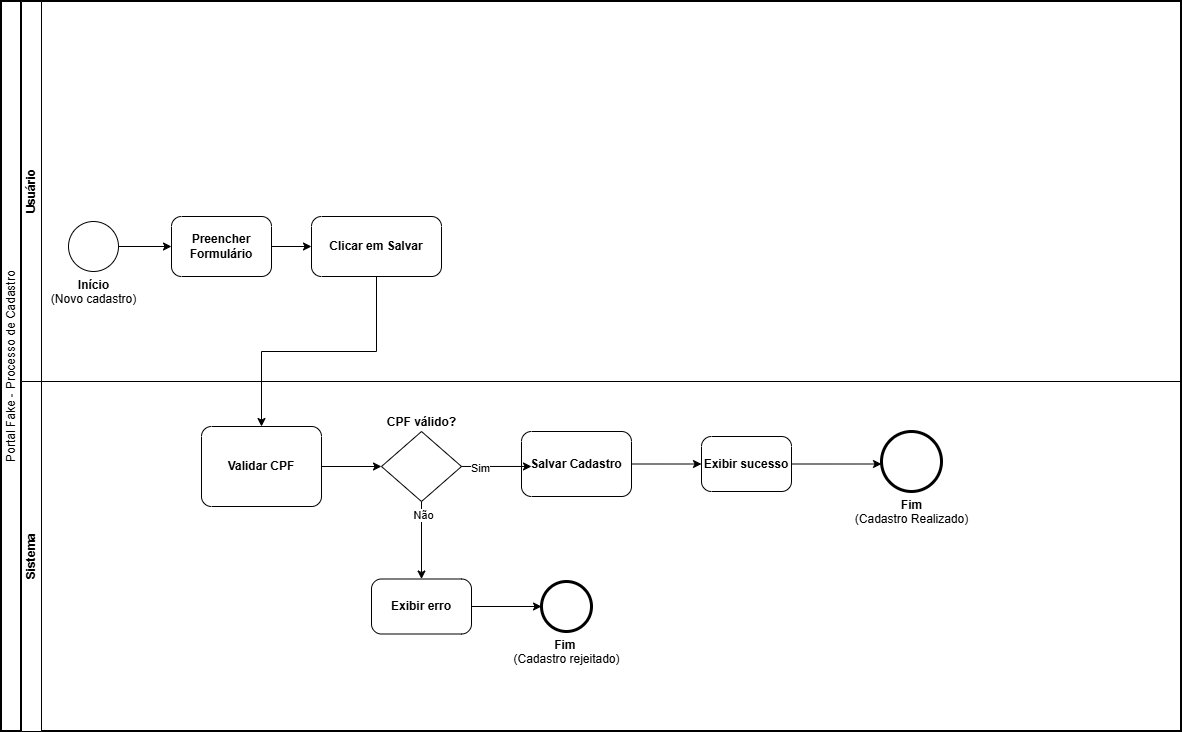

The diagram above was exported from draw.io. Its source (the exported page's mxGraphModel, read from the mxfile embedded in the PNG):
<mxGraphModel dx="2028" dy="1899" grid="1" gridSize="10" guides="1" tooltips="1" connect="1" arrows="1" fold="1" page="1" pageScale="1" pageWidth="827" pageHeight="1169" math="0" shadow="0">
  <root>
    <mxCell id="0" />
    <mxCell id="1" parent="0" />
    <mxCell id="YEW3sTCYYteZsAqXox79-2" parent="1" style="swimlane;html=1;startSize=20;fontStyle=0;collapsible=0;horizontal=0;swimlaneLine=1;swimlaneFillColor=#ffffff;strokeWidth=2;whiteSpace=wrap;" value="Portal Fake - Processo de Cadastro" vertex="1">
      <mxGeometry height="730" width="1180" x="-490" y="-10" as="geometry" />
    </mxCell>
    <mxCell id="YEW3sTCYYteZsAqXox79-3" parent="YEW3sTCYYteZsAqXox79-2" style="swimlane;startSize=20;horizontal=0;html=1;whiteSpace=wrap;" value="Usuário" vertex="1">
      <mxGeometry height="380" width="1160" x="20" as="geometry" />
    </mxCell>
    <mxCell id="YEW3sTCYYteZsAqXox79-5" parent="YEW3sTCYYteZsAqXox79-3" style="points=[[0.145,0.145,0],[0.5,0,0],[0.855,0.145,0],[1,0.5,0],[0.855,0.855,0],[0.5,1,0],[0.145,0.855,0],[0,0.5,0]];shape=mxgraph.bpmn.event;html=1;verticalLabelPosition=bottom;labelBackgroundColor=#ffffff;verticalAlign=top;align=center;perimeter=ellipsePerimeter;outlineConnect=0;aspect=fixed;outline=standard;symbol=general;" value="&lt;b&gt;Início&lt;/b&gt;&lt;div&gt;(Novo cadastro)&lt;/div&gt;" vertex="1">
      <mxGeometry height="50" width="50" x="47" y="220" as="geometry" />
    </mxCell>
    <mxCell id="YEW3sTCYYteZsAqXox79-6" parent="YEW3sTCYYteZsAqXox79-3" style="points=[[0.25,0,0],[0.5,0,0],[0.75,0,0],[1,0.25,0],[1,0.5,0],[1,0.75,0],[0.75,1,0],[0.5,1,0],[0.25,1,0],[0,0.75,0],[0,0.5,0],[0,0.25,0]];shape=mxgraph.bpmn.task2;whiteSpace=wrap;rectStyle=rounded;size=10;html=1;container=1;expand=0;collapsible=0;taskMarker=abstract;" value="&lt;b&gt;Preencher Formulário&lt;/b&gt;" vertex="1">
      <mxGeometry height="60" width="100" x="150" y="215" as="geometry" />
    </mxCell>
    <mxCell id="YEW3sTCYYteZsAqXox79-7" parent="YEW3sTCYYteZsAqXox79-3" style="points=[[0.25,0,0],[0.5,0,0],[0.75,0,0],[1,0.25,0],[1,0.5,0],[1,0.75,0],[0.75,1,0],[0.5,1,0],[0.25,1,0],[0,0.75,0],[0,0.5,0],[0,0.25,0]];shape=mxgraph.bpmn.task2;whiteSpace=wrap;rectStyle=rounded;size=10;html=1;container=1;expand=0;collapsible=0;taskMarker=abstract;" value="&lt;b&gt;Clicar em Salvar&lt;/b&gt;" vertex="1">
      <mxGeometry height="60" width="130" x="290" y="215" as="geometry" />
    </mxCell>
    <mxCell id="YEW3sTCYYteZsAqXox79-15" edge="1" parent="YEW3sTCYYteZsAqXox79-3" source="YEW3sTCYYteZsAqXox79-5" style="edgeStyle=orthogonalEdgeStyle;rounded=0;orthogonalLoop=1;jettySize=auto;html=1;entryX=0;entryY=0.5;entryDx=0;entryDy=0;entryPerimeter=0;" target="YEW3sTCYYteZsAqXox79-6">
      <mxGeometry relative="1" as="geometry" />
    </mxCell>
    <mxCell id="YEW3sTCYYteZsAqXox79-16" edge="1" parent="YEW3sTCYYteZsAqXox79-3" source="YEW3sTCYYteZsAqXox79-6" style="edgeStyle=orthogonalEdgeStyle;rounded=0;orthogonalLoop=1;jettySize=auto;html=1;entryX=0;entryY=0.5;entryDx=0;entryDy=0;entryPerimeter=0;" target="YEW3sTCYYteZsAqXox79-7">
      <mxGeometry relative="1" as="geometry" />
    </mxCell>
    <mxCell id="YEW3sTCYYteZsAqXox79-4" parent="YEW3sTCYYteZsAqXox79-2" style="swimlane;startSize=20;horizontal=0;html=1;whiteSpace=wrap;" value="Sistema" vertex="1">
      <mxGeometry height="350" width="1160" x="20" y="380" as="geometry" />
    </mxCell>
    <mxCell id="YEW3sTCYYteZsAqXox79-8" parent="YEW3sTCYYteZsAqXox79-4" style="points=[[0.25,0,0],[0.5,0,0],[0.75,0,0],[1,0.25,0],[1,0.5,0],[1,0.75,0],[0.75,1,0],[0.5,1,0],[0.25,1,0],[0,0.75,0],[0,0.5,0],[0,0.25,0]];shape=mxgraph.bpmn.task2;whiteSpace=wrap;rectStyle=rounded;size=10;html=1;container=1;expand=0;collapsible=0;taskMarker=abstract;" value="&lt;b&gt;Validar CPF&lt;/b&gt;" vertex="1">
      <mxGeometry height="80" width="120" x="180" y="45" as="geometry" />
    </mxCell>
    <mxCell id="YEW3sTCYYteZsAqXox79-9" parent="YEW3sTCYYteZsAqXox79-4" style="points=[[0.25,0.25,0],[0.5,0,0],[0.75,0.25,0],[1,0.5,0],[0.75,0.75,0],[0.5,1,0],[0.25,0.75,0],[0,0.5,0]];shape=mxgraph.bpmn.gateway2;html=1;verticalLabelPosition=top;labelBackgroundColor=#ffffff;verticalAlign=bottom;align=center;perimeter=rhombusPerimeter;outlineConnect=0;outline=none;symbol=none;labelPosition=center;" value="&lt;b&gt;CPF válido?&lt;/b&gt;" vertex="1">
      <mxGeometry height="70" width="80" x="360" y="50" as="geometry" />
    </mxCell>
    <mxCell id="YEW3sTCYYteZsAqXox79-41" edge="1" parent="YEW3sTCYYteZsAqXox79-4" source="YEW3sTCYYteZsAqXox79-10" style="edgeStyle=orthogonalEdgeStyle;rounded=0;orthogonalLoop=1;jettySize=auto;html=1;">
      <mxGeometry relative="1" as="geometry">
        <mxPoint x="680" y="82.5" as="targetPoint" />
      </mxGeometry>
    </mxCell>
    <mxCell id="YEW3sTCYYteZsAqXox79-10" parent="YEW3sTCYYteZsAqXox79-4" style="points=[[0.25,0,0],[0.5,0,0],[0.75,0,0],[1,0.25,0],[1,0.5,0],[1,0.75,0],[0.75,1,0],[0.5,1,0],[0.25,1,0],[0,0.75,0],[0,0.5,0],[0,0.25,0]];shape=mxgraph.bpmn.task2;whiteSpace=wrap;rectStyle=rounded;size=10;html=1;container=1;expand=0;collapsible=0;taskMarker=abstract;" value="&lt;b&gt;Salvar Cadastro&lt;/b&gt;" vertex="1">
      <mxGeometry height="65" width="110" x="500" y="50" as="geometry" />
    </mxCell>
    <mxCell id="YEW3sTCYYteZsAqXox79-42" edge="1" parent="YEW3sTCYYteZsAqXox79-4" source="YEW3sTCYYteZsAqXox79-11" style="edgeStyle=orthogonalEdgeStyle;rounded=0;orthogonalLoop=1;jettySize=auto;html=1;">
      <mxGeometry relative="1" as="geometry">
        <mxPoint x="860" y="82.5" as="targetPoint" />
      </mxGeometry>
    </mxCell>
    <mxCell id="YEW3sTCYYteZsAqXox79-11" parent="YEW3sTCYYteZsAqXox79-4" style="points=[[0.25,0,0],[0.5,0,0],[0.75,0,0],[1,0.25,0],[1,0.5,0],[1,0.75,0],[0.75,1,0],[0.5,1,0],[0.25,1,0],[0,0.75,0],[0,0.5,0],[0,0.25,0]];shape=mxgraph.bpmn.task2;whiteSpace=wrap;rectStyle=rounded;size=10;html=1;container=1;expand=0;collapsible=0;taskMarker=abstract;" value="&lt;b&gt;Exibir sucesso&lt;/b&gt;" vertex="1">
      <mxGeometry height="55" width="90" x="680" y="55" as="geometry" />
    </mxCell>
    <mxCell id="YEW3sTCYYteZsAqXox79-12" parent="YEW3sTCYYteZsAqXox79-4" style="points=[[0.145,0.145,0],[0.5,0,0],[0.855,0.145,0],[1,0.5,0],[0.855,0.855,0],[0.5,1,0],[0.145,0.855,0],[0,0.5,0]];shape=mxgraph.bpmn.event;html=1;verticalLabelPosition=bottom;labelBackgroundColor=#ffffff;verticalAlign=top;align=center;perimeter=ellipsePerimeter;outlineConnect=0;aspect=fixed;outline=end;symbol=terminate2;" value="&lt;b&gt;Fim&lt;/b&gt;&lt;div&gt;(Cadastro Realizado)&lt;/div&gt;" vertex="1">
      <mxGeometry height="60" width="60" x="860" y="50" as="geometry" />
    </mxCell>
    <mxCell id="YEW3sTCYYteZsAqXox79-13" parent="YEW3sTCYYteZsAqXox79-4" style="points=[[0.25,0,0],[0.5,0,0],[0.75,0,0],[1,0.25,0],[1,0.5,0],[1,0.75,0],[0.75,1,0],[0.5,1,0],[0.25,1,0],[0,0.75,0],[0,0.5,0],[0,0.25,0]];shape=mxgraph.bpmn.task2;whiteSpace=wrap;rectStyle=rounded;size=10;html=1;container=1;expand=0;collapsible=0;taskMarker=abstract;" value="&lt;b&gt;Exibir erro&lt;/b&gt;" vertex="1">
      <mxGeometry height="55" width="100" x="350" y="197.5" as="geometry" />
    </mxCell>
    <mxCell id="YEW3sTCYYteZsAqXox79-14" parent="YEW3sTCYYteZsAqXox79-4" style="points=[[0.145,0.145,0],[0.5,0,0],[0.855,0.145,0],[1,0.5,0],[0.855,0.855,0],[0.5,1,0],[0.145,0.855,0],[0,0.5,0]];shape=mxgraph.bpmn.event;html=1;verticalLabelPosition=bottom;labelBackgroundColor=#ffffff;verticalAlign=top;align=center;perimeter=ellipsePerimeter;outlineConnect=0;aspect=fixed;outline=end;symbol=terminate2;" value="&lt;b&gt;Fim&lt;/b&gt;&amp;nbsp;&lt;div&gt;(Cadastro rejeitado)&lt;/div&gt;" vertex="1">
      <mxGeometry height="50" width="50" x="520" y="200" as="geometry" />
    </mxCell>
    <mxCell id="YEW3sTCYYteZsAqXox79-36" edge="1" parent="YEW3sTCYYteZsAqXox79-4" source="YEW3sTCYYteZsAqXox79-8" style="edgeStyle=orthogonalEdgeStyle;rounded=0;orthogonalLoop=1;jettySize=auto;html=1;entryX=0;entryY=0.5;entryDx=0;entryDy=0;entryPerimeter=0;" target="YEW3sTCYYteZsAqXox79-9">
      <mxGeometry relative="1" as="geometry" />
    </mxCell>
    <mxCell id="YEW3sTCYYteZsAqXox79-38" edge="1" parent="YEW3sTCYYteZsAqXox79-4" source="YEW3sTCYYteZsAqXox79-9" style="edgeStyle=orthogonalEdgeStyle;rounded=0;orthogonalLoop=1;jettySize=auto;html=1;entryX=0.091;entryY=0.538;entryDx=0;entryDy=0;entryPerimeter=0;" target="YEW3sTCYYteZsAqXox79-10">
      <mxGeometry relative="1" as="geometry" />
    </mxCell>
    <mxCell id="YEW3sTCYYteZsAqXox79-45" connectable="0" parent="YEW3sTCYYteZsAqXox79-38" style="edgeLabel;html=1;align=center;verticalAlign=middle;resizable=0;points=[];" value="Sim" vertex="1">
      <mxGeometry relative="1" x="-0.447" y="-2" as="geometry">
        <mxPoint as="offset" />
      </mxGeometry>
    </mxCell>
    <mxCell id="YEW3sTCYYteZsAqXox79-43" edge="1" parent="YEW3sTCYYteZsAqXox79-4" source="YEW3sTCYYteZsAqXox79-9" style="edgeStyle=orthogonalEdgeStyle;rounded=0;orthogonalLoop=1;jettySize=auto;html=1;entryX=0.5;entryY=0;entryDx=0;entryDy=0;entryPerimeter=0;" target="YEW3sTCYYteZsAqXox79-13">
      <mxGeometry relative="1" as="geometry" />
    </mxCell>
    <mxCell id="YEW3sTCYYteZsAqXox79-46" connectable="0" parent="YEW3sTCYYteZsAqXox79-43" style="edgeLabel;html=1;align=center;verticalAlign=middle;resizable=0;points=[];" value="Não" vertex="1">
      <mxGeometry relative="1" x="-0.6731" y="1" as="geometry">
        <mxPoint as="offset" />
      </mxGeometry>
    </mxCell>
    <mxCell id="YEW3sTCYYteZsAqXox79-44" edge="1" parent="YEW3sTCYYteZsAqXox79-4" source="YEW3sTCYYteZsAqXox79-13" style="edgeStyle=orthogonalEdgeStyle;rounded=0;orthogonalLoop=1;jettySize=auto;html=1;entryX=0;entryY=0.5;entryDx=0;entryDy=0;entryPerimeter=0;" target="YEW3sTCYYteZsAqXox79-14">
      <mxGeometry relative="1" as="geometry" />
    </mxCell>
    <mxCell id="YEW3sTCYYteZsAqXox79-34" edge="1" parent="YEW3sTCYYteZsAqXox79-2" source="YEW3sTCYYteZsAqXox79-7" style="edgeStyle=orthogonalEdgeStyle;rounded=0;orthogonalLoop=1;jettySize=auto;html=1;" target="YEW3sTCYYteZsAqXox79-8">
      <mxGeometry relative="1" as="geometry" />
    </mxCell>
  </root>
</mxGraphModel>